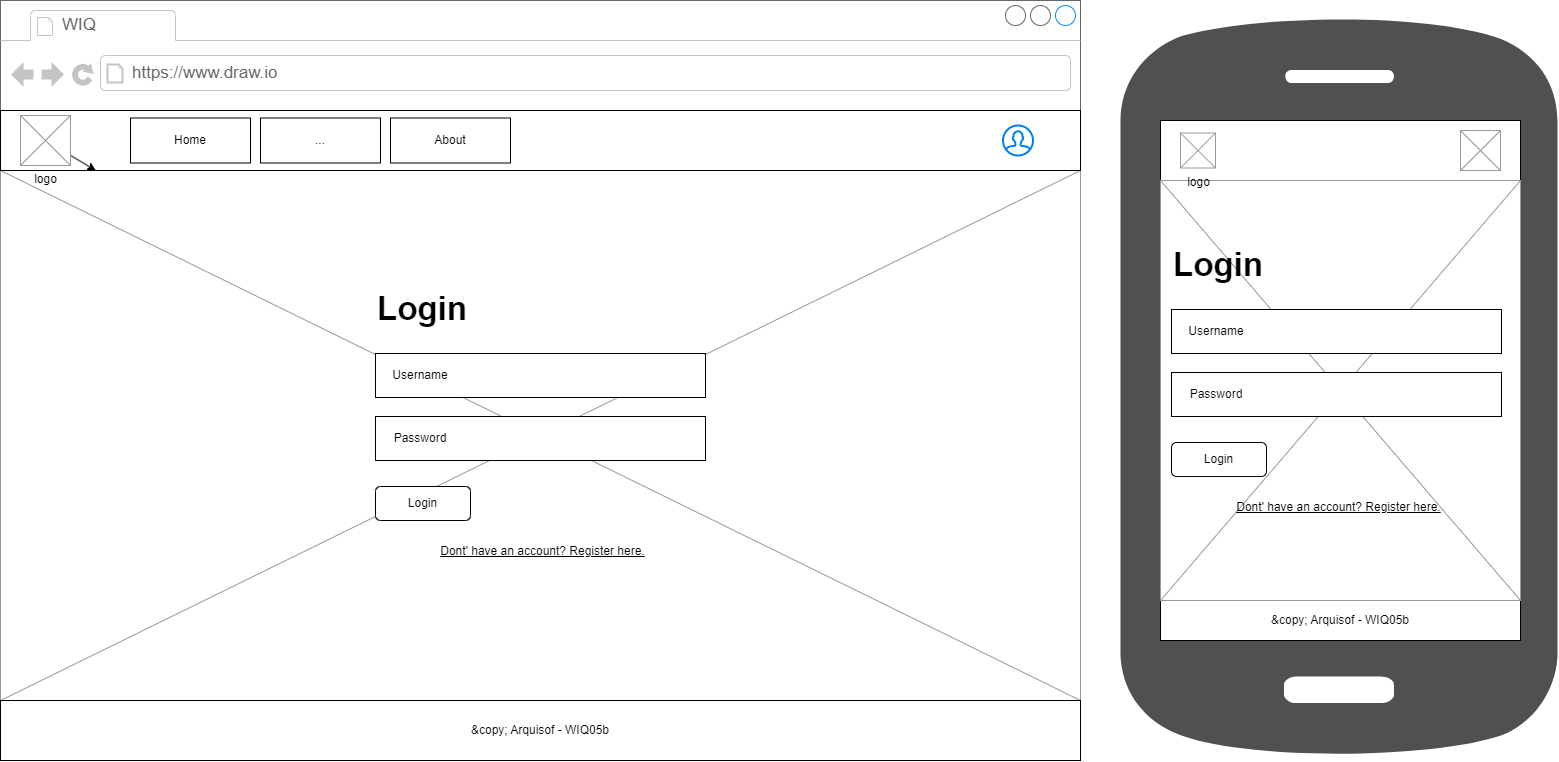

The diagram above was exported from draw.io. Its source (the exported page's mxGraphModel, read from the mxfile embedded in the PNG):
<mxGraphModel dx="1900" dy="1396" grid="1" gridSize="10" guides="1" tooltips="1" connect="1" arrows="1" fold="1" page="1" pageScale="1" pageWidth="1169" pageHeight="827" math="0" shadow="0">
  <root>
    <mxCell id="0" />
    <mxCell id="1" parent="0" />
    <mxCell id="3" value="" style="strokeWidth=1;shadow=0;dashed=0;align=center;html=1;shape=mxgraph.mockup.containers.browserWindow;rSize=0;strokeColor=#666666;strokeColor2=#008cff;strokeColor3=#c4c4c4;mainText=,;recursiveResize=0;fontStyle=5" parent="1" vertex="1">
      <mxGeometry width="1080" height="760" as="geometry" />
    </mxCell>
    <mxCell id="39" value="" style="verticalLabelPosition=bottom;shadow=0;dashed=0;align=center;html=1;verticalAlign=top;strokeWidth=1;shape=mxgraph.mockup.graphics.simpleIcon;strokeColor=#999999;" parent="3" vertex="1">
      <mxGeometry y="170" width="1080" height="530" as="geometry" />
    </mxCell>
    <mxCell id="4" value="WIQ" style="strokeWidth=1;shadow=0;dashed=0;align=center;html=1;shape=mxgraph.mockup.containers.anchor;fontSize=17;fontColor=#666666;align=left;" parent="3" vertex="1">
      <mxGeometry x="60" y="12" width="110" height="26" as="geometry" />
    </mxCell>
    <mxCell id="5" value="https://www.draw.io" style="strokeWidth=1;shadow=0;dashed=0;align=center;html=1;shape=mxgraph.mockup.containers.anchor;rSize=0;fontSize=17;fontColor=#666666;align=left;" parent="3" vertex="1">
      <mxGeometry x="130" y="60" width="250" height="26" as="geometry" />
    </mxCell>
    <mxCell id="6" value="" style="rounded=0;whiteSpace=wrap;html=1;" parent="3" vertex="1">
      <mxGeometry y="110" width="1080" height="60" as="geometry" />
    </mxCell>
    <mxCell id="7" value="" style="html=1;verticalLabelPosition=bottom;align=center;labelBackgroundColor=#ffffff;verticalAlign=top;strokeWidth=2;strokeColor=#0080F0;shadow=0;dashed=0;shape=mxgraph.ios7.icons.user;" parent="3" vertex="1">
      <mxGeometry x="1002.5" y="125" width="30" height="30" as="geometry" />
    </mxCell>
    <mxCell id="74" value="" style="edgeStyle=none;html=1;" parent="3" source="8" target="39" edge="1">
      <mxGeometry relative="1" as="geometry" />
    </mxCell>
    <mxCell id="8" value="logo" style="verticalLabelPosition=bottom;shadow=0;dashed=0;align=center;html=1;verticalAlign=top;strokeWidth=1;shape=mxgraph.mockup.graphics.simpleIcon;strokeColor=#999999;" parent="3" vertex="1">
      <mxGeometry x="20" y="115" width="50" height="50" as="geometry" />
    </mxCell>
    <mxCell id="12" value="Home" style="rounded=0;whiteSpace=wrap;html=1;" parent="3" vertex="1">
      <mxGeometry x="130" y="117.5" width="120" height="45" as="geometry" />
    </mxCell>
    <mxCell id="20" value="About" style="rounded=0;whiteSpace=wrap;html=1;" parent="3" vertex="1">
      <mxGeometry x="390" y="117.5" width="120" height="45" as="geometry" />
    </mxCell>
    <mxCell id="21" value="..." style="rounded=0;whiteSpace=wrap;html=1;" parent="3" vertex="1">
      <mxGeometry x="260" y="117.5" width="120" height="45" as="geometry" />
    </mxCell>
    <mxCell id="27" value="&amp;amp;copy; Arquisof - WIQ05b" style="rounded=0;whiteSpace=wrap;html=1;" parent="3" vertex="1">
      <mxGeometry y="700" width="1080" height="60" as="geometry" />
    </mxCell>
    <mxCell id="76" value="" style="rounded=0;whiteSpace=wrap;html=1;" parent="3" vertex="1">
      <mxGeometry x="375" y="353" width="330" height="44" as="geometry" />
    </mxCell>
    <mxCell id="77" value="" style="rounded=0;whiteSpace=wrap;html=1;" parent="3" vertex="1">
      <mxGeometry x="375" y="416" width="330" height="44" as="geometry" />
    </mxCell>
    <mxCell id="80" value="Username" style="text;html=1;strokeColor=none;fillColor=none;align=center;verticalAlign=middle;whiteSpace=wrap;rounded=0;" parent="3" vertex="1">
      <mxGeometry x="390" y="360" width="60" height="30" as="geometry" />
    </mxCell>
    <mxCell id="81" value="Password" style="text;html=1;strokeColor=none;fillColor=none;align=center;verticalAlign=middle;whiteSpace=wrap;rounded=0;" parent="3" vertex="1">
      <mxGeometry x="390" y="423" width="60" height="30" as="geometry" />
    </mxCell>
    <mxCell id="82" value="&lt;b&gt;&lt;font style=&quot;font-size: 33px;&quot;&gt;Login&lt;/font&gt;&lt;/b&gt;" style="text;html=1;strokeColor=none;fillColor=none;align=left;verticalAlign=middle;whiteSpace=wrap;rounded=0;" parent="3" vertex="1">
      <mxGeometry x="375" y="280" width="325" height="55" as="geometry" />
    </mxCell>
    <mxCell id="83" value="Login" style="rounded=1;whiteSpace=wrap;html=1;fontSize=12;" parent="3" vertex="1">
      <mxGeometry x="375" y="486" width="95" height="34" as="geometry" />
    </mxCell>
    <mxCell id="84" value="Dont' have an account? Register here." style="text;html=1;strokeColor=none;fillColor=none;align=center;verticalAlign=middle;whiteSpace=wrap;rounded=0;fontSize=12;fontStyle=4" parent="3" vertex="1">
      <mxGeometry x="375" y="536" width="335" height="30" as="geometry" />
    </mxCell>
    <mxCell id="41" value="" style="sketch=0;pointerEvents=1;shadow=0;dashed=0;html=1;strokeColor=none;fillColor=#505050;labelPosition=center;verticalLabelPosition=bottom;verticalAlign=top;outlineConnect=0;align=center;shape=mxgraph.office.devices.cell_phone_android_standalone;" parent="1" vertex="1">
      <mxGeometry x="1120" y="10" width="437" height="750" as="geometry" />
    </mxCell>
    <mxCell id="42" value="" style="rounded=0;whiteSpace=wrap;html=1;" parent="1" vertex="1">
      <mxGeometry x="1160" y="120" width="360" height="60" as="geometry" />
    </mxCell>
    <mxCell id="45" value="" style="verticalLabelPosition=bottom;shadow=0;dashed=0;align=center;html=1;verticalAlign=top;strokeWidth=1;shape=mxgraph.mockup.graphics.simpleIcon;strokeColor=#999999;" parent="1" vertex="1">
      <mxGeometry x="1460" y="130" width="40" height="40" as="geometry" />
    </mxCell>
    <mxCell id="64" value="&amp;amp;copy; Arquisof - WIQ05b" style="rounded=0;whiteSpace=wrap;html=1;" parent="1" vertex="1">
      <mxGeometry x="1160" y="600" width="360" height="40" as="geometry" />
    </mxCell>
    <mxCell id="65" value="" style="verticalLabelPosition=bottom;shadow=0;dashed=0;align=center;html=1;verticalAlign=top;strokeWidth=1;shape=mxgraph.mockup.graphics.simpleIcon;strokeColor=#999999;" parent="1" vertex="1">
      <mxGeometry x="1160" y="180" width="360" height="420" as="geometry" />
    </mxCell>
    <mxCell id="44" value="logo" style="verticalLabelPosition=bottom;shadow=0;dashed=0;align=center;html=1;verticalAlign=top;strokeWidth=1;shape=mxgraph.mockup.graphics.simpleIcon;strokeColor=#999999;" parent="1" vertex="1">
      <mxGeometry x="1180" y="132.5" width="35" height="35" as="geometry" />
    </mxCell>
    <mxCell id="85" value="" style="rounded=0;whiteSpace=wrap;html=1;" parent="1" vertex="1">
      <mxGeometry x="1171" y="309" width="330" height="44" as="geometry" />
    </mxCell>
    <mxCell id="86" value="" style="rounded=0;whiteSpace=wrap;html=1;" parent="1" vertex="1">
      <mxGeometry x="1171" y="372" width="330" height="44" as="geometry" />
    </mxCell>
    <mxCell id="87" value="Username" style="text;html=1;strokeColor=none;fillColor=none;align=center;verticalAlign=middle;whiteSpace=wrap;rounded=0;" parent="1" vertex="1">
      <mxGeometry x="1186" y="316" width="60" height="30" as="geometry" />
    </mxCell>
    <mxCell id="88" value="Password" style="text;html=1;strokeColor=none;fillColor=none;align=center;verticalAlign=middle;whiteSpace=wrap;rounded=0;" parent="1" vertex="1">
      <mxGeometry x="1186" y="379" width="60" height="30" as="geometry" />
    </mxCell>
    <mxCell id="89" value="&lt;b&gt;&lt;font style=&quot;font-size: 33px;&quot;&gt;Login&lt;/font&gt;&lt;/b&gt;" style="text;html=1;strokeColor=none;fillColor=none;align=left;verticalAlign=middle;whiteSpace=wrap;rounded=0;" parent="1" vertex="1">
      <mxGeometry x="1171" y="236" width="325" height="55" as="geometry" />
    </mxCell>
    <mxCell id="90" value="Login" style="rounded=1;whiteSpace=wrap;html=1;fontSize=12;" parent="1" vertex="1">
      <mxGeometry x="1171" y="442" width="95" height="34" as="geometry" />
    </mxCell>
    <mxCell id="91" value="Dont' have an account? Register here." style="text;html=1;strokeColor=none;fillColor=none;align=center;verticalAlign=middle;whiteSpace=wrap;rounded=0;fontSize=12;fontStyle=4" parent="1" vertex="1">
      <mxGeometry x="1171" y="492" width="335" height="30" as="geometry" />
    </mxCell>
  </root>
</mxGraphModel>